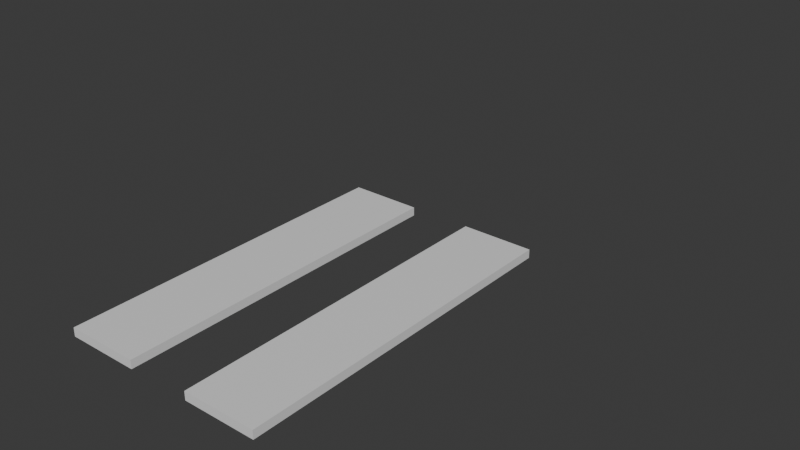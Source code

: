 # Source: 3d.blend  (saved by Blender 4.2.66; exported with 4.5.12 LTS)
import bpy
from mathutils import Matrix  # noqa: F401  (used for matrix-valued properties, if any)

bpy.ops.wm.read_factory_settings(use_empty=True)
scene = bpy.context.scene
scene.name = 'Scene'

# ---- collections
col_collection = bpy.data.collections.new('Collection'); scene.collection.children.link(col_collection)

# ---- materials (node trees are filled in below, after node groups)
mat_material = bpy.data.materials.new('Material')
mat_material.surface_render_method = 'BLENDED'
mat_material.blend_method = 'BLEND'
mat_material.alpha_threshold = 0.0
mat_material.use_transparent_shadow = False
mat_material.roughness = 0.5
mat_material.line_color = (0.0, 0.0, 0.0, 1.0)

# ---- material node trees
mat_material.use_nodes = True; mat_material.node_tree.nodes.clear()
_N = mat_material.node_tree.nodes; _L = mat_material.node_tree.links
n0 = _N.new('ShaderNodeOutputMaterial'); n0.name = 'Material Output'; n0.location = (300, 300)
n1 = _N.new('ShaderNodeBsdfPrincipled'); n1.name = 'Principled BSDF'; n1.location = (10, 300)
n1.inputs[3].default_value = 1.45
n2 = _N.new('ShaderNodeMixShader'); n2.name = 'Mix Shader'; n2.location = (-190, -100)
n3 = _N.new('ShaderNodeBsdfTransparent'); n3.name = 'Transparent BSDF'; n3.location = (-390, -100)
n4 = _N.new('ShaderNodeValToRGB'); n4.name = 'Color Ramp'; n4.location = (-590, -100)
while len(n4.color_ramp.elements) > 1: n4.color_ramp.elements.remove(n4.color_ramp.elements[-1])
n4.color_ramp.elements[0].position = 0.0; n4.color_ramp.elements[0].color = (0.0, 0.0, 0.0, 0.0)
_e = n4.color_ramp.elements.new(1.0); _e.color = (1.0, 1.0, 1.0, 1.0)
n5 = _N.new('ShaderNodeSeparateXYZ'); n5.name = 'Separate XYZ'; n5.location = (-790, -100)
n6 = _N.new('ShaderNodeUVMap'); n6.name = 'UV Map'; n6.location = (-990, -100)
n6.uv_map = 'Explode fade'
n7 = _N.new('ShaderNodeMixShader'); n7.name = 'Mix Shader.001'; n7.location = (-390, -500)
n8 = _N.new('ShaderNodeBsdfTransparent'); n8.name = 'Transparent BSDF.001'; n8.location = (-590, -500)
n9 = _N.new('ShaderNodeValToRGB'); n9.name = 'Color Ramp.001'; n9.location = (-790, -500)
while len(n9.color_ramp.elements) > 1: n9.color_ramp.elements.remove(n9.color_ramp.elements[-1])
n9.color_ramp.elements[0].position = 0.0; n9.color_ramp.elements[0].color = (0.0, 0.0, 0.0, 0.0)
_e = n9.color_ramp.elements.new(1.0); _e.color = (1.0, 1.0, 1.0, 1.0)
n10 = _N.new('ShaderNodeSeparateXYZ'); n10.name = 'Separate XYZ.001'; n10.location = (-990, -500)
n11 = _N.new('ShaderNodeUVMap'); n11.name = 'UV Map.001'; n11.location = (-1190, -500)
n11.uv_map = 'Explode fade'
_L.new(n1.outputs[0], n2.inputs[1])
_L.new(n3.outputs[0], n2.inputs[2])
_L.new(n4.outputs[1], n2.inputs[0])
_L.new(n5.outputs[0], n4.inputs[0])
_L.new(n6.outputs[0], n5.inputs[0])
_L.new(n2.outputs[0], n7.inputs[1])
_L.new(n7.outputs[0], n0.inputs[0])
_L.new(n8.outputs[0], n7.inputs[2])
_L.new(n9.outputs[1], n7.inputs[0])
_L.new(n10.outputs[0], n9.inputs[0])
_L.new(n11.outputs[0], n10.inputs[0])
n0.is_active_output = True

# ---- world
world_world = bpy.data.worlds.new('World'); scene.world = world_world
world_world.use_nodes = True; world_world.node_tree.nodes.clear()
_N = world_world.node_tree.nodes; _L = world_world.node_tree.links
n0 = _N.new('ShaderNodeOutputWorld'); n0.name = 'World Output'; n0.location = (300, 300)
n1 = _N.new('ShaderNodeBackground'); n1.name = 'Background'; n1.location = (10, 300)
n1.inputs[0].default_value = (0.05088, 0.05088, 0.05088, 1.0)
_L.new(n1.outputs[0], n0.inputs[0])
n0.is_active_output = True
world_world.color = (0.05088, 0.05088, 0.05088)
world_world.sun_shadow_jitter_overblur = 0.0

# ---- meshes
me_cube = bpy.data.meshes.new('Cube')
me_cube.from_pydata([(1.0, 1.0, 1.0), (1.0, 1.0, -1.0), (1.0, -1.0, 1.0), (1.0, -1.0, -1.0), (-1.0, 1.0, 1.0), (-1.0, 1.0, -1.0), (-1.0, -1.0, 1.0), (-1.0, -1.0, -1.0)], [], [(0, 4, 6, 2), (3, 2, 6, 7), (7, 6, 4, 5), (5, 1, 3, 7), (1, 0, 2, 3), (5, 4, 0, 1)])
_uv = me_cube.uv_layers.new(name='UVMap')
_uv.uv.foreach_set('vector', [0.625, 0.5, 0.875, 0.5, 0.875, 0.75, 0.625, 0.75, 0.375, 0.75, 0.625, 0.75, 0.625, 1.0, 0.375, 1.0, 0.375, 0.0, 0.625, 0.0, 0.625, 0.25, 0.375, 0.25, 0.125, 0.5, 0.375, 0.5, 0.375, 0.75, 0.125, 0.75, 0.375, 0.5, 0.625, 0.5, 0.625, 0.75, 0.375, 0.75, 0.375, 0.25, 0.625, 0.25, 0.625, 0.5, 0.375, 0.5])
_uv.active_render = True
_uv = me_cube.uv_layers.new(name='Explode fade')
_uv.uv.foreach_set('vector', [0.625, 0.5, 0.875, 0.5, 0.875, 0.75, 0.625, 0.75, 0.375, 0.75, 0.625, 0.75, 0.625, 1.0, 0.375, 1.0, 0.375, 0.0, 0.625, 0.0, 0.625, 0.25, 0.375, 0.25, 0.125, 0.5, 0.375, 0.5, 0.375, 0.75, 0.125, 0.75, 0.375, 0.5, 0.625, 0.5, 0.625, 0.75, 0.375, 0.75, 0.375, 0.25, 0.625, 0.25, 0.625, 0.5, 0.375, 0.5])
me_cube.materials.append(mat_material)
me_cube.use_mirror_vertex_groups = False
me_cube.update()
me_cube_001 = bpy.data.meshes.new('Cube.001')
me_cube_001.from_pydata([(1.0, 1.0, 1.0), (1.0, 1.0, -1.0), (1.0, -1.0, 1.0), (1.0, -1.0, -1.0), (-1.0, 1.0, 1.0), (-1.0, 1.0, -1.0), (-1.0, -1.0, 1.0), (-1.0, -1.0, -1.0)], [], [(0, 4, 6, 2), (3, 2, 6, 7), (7, 6, 4, 5), (5, 1, 3, 7), (1, 0, 2, 3), (5, 4, 0, 1)])
_uv = me_cube_001.uv_layers.new(name='UVMap')
_uv.uv.foreach_set('vector', [0.625, 0.5, 0.875, 0.5, 0.875, 0.75, 0.625, 0.75, 0.375, 0.75, 0.625, 0.75, 0.625, 1.0, 0.375, 1.0, 0.375, 0.0, 0.625, 0.0, 0.625, 0.25, 0.375, 0.25, 0.125, 0.5, 0.375, 0.5, 0.375, 0.75, 0.125, 0.75, 0.375, 0.5, 0.625, 0.5, 0.625, 0.75, 0.375, 0.75, 0.375, 0.25, 0.625, 0.25, 0.625, 0.5, 0.375, 0.5])
_uv.active_render = True
_uv = me_cube_001.uv_layers.new(name='Explode fade')
_uv.uv.foreach_set('vector', [0.625, 0.5, 0.875, 0.5, 0.875, 0.75, 0.625, 0.75, 0.375, 0.75, 0.625, 0.75, 0.625, 1.0, 0.375, 1.0, 0.375, 0.0, 0.625, 0.0, 0.625, 0.25, 0.375, 0.25, 0.125, 0.5, 0.375, 0.5, 0.375, 0.75, 0.125, 0.75, 0.375, 0.5, 0.625, 0.5, 0.625, 0.75, 0.375, 0.75, 0.375, 0.25, 0.625, 0.25, 0.625, 0.5, 0.375, 0.5])
me_cube_001.materials.append(mat_material)
me_cube_001.use_mirror_vertex_groups = False
me_cube_001.update()

# ---- objects
ob_platform1 = bpy.data.objects.new('platform1', me_cube)
ob_platform2 = bpy.data.objects.new('platform2', me_cube_001)

# ---- transforms, parenting, visibility, modifiers, constraints
ob_platform1.location = (0.0, 0.0, 0.0)
ob_platform1.scale = (2.283, 10.86, 0.2682)
ob_platform1.lock_rotations_4d = False
ob_platform1.empty_display_type = 'ARROWS'
ob_platform1.lineart.crease_threshold = 0.0
_m = ob_platform1.modifiers.new('ParticleSystem', 'PARTICLE_SYSTEM')
_m = ob_platform1.modifiers.new('Explode', 'EXPLODE')
_m.use_edge_cut = True
_m.show_dead = False
_m.particle_uv = 'Explode fade'
ob_platform2.location = (8.533, 0.0, 0.0)
ob_platform2.scale = (2.283, 10.86, 0.2682)
ob_platform2.lock_rotations_4d = False
ob_platform2.empty_display_type = 'ARROWS'
ob_platform2.lineart.crease_threshold = 0.0
_m = ob_platform2.modifiers.new('ParticleSystem', 'PARTICLE_SYSTEM')
_m = ob_platform2.modifiers.new('Explode', 'EXPLODE')
_m.use_edge_cut = True
_m.show_dead = False
_m.particle_uv = 'Explode fade'

# ---- collection membership
col_collection.objects.link(ob_platform1)
col_collection.objects.link(ob_platform2)

# ---- scene / render settings (as saved in the file)
scene.frame_start = 1; scene.frame_end = 250; scene.frame_set(1)
scene.render.engine = 'BLENDER_EEVEE_NEXT'
bpy.context.view_layer.update()

# ---- added for rendering (the .blend has no active camera and no usable light): camera, sun
cam_auto = bpy.data.cameras.new('AutoCamera')
cam_auto.lens = 50.0
cam_auto.sensor_width = 36.0
cam_auto.clip_end = 1000.0
ob_auto_camera = bpy.data.objects.new('AutoCamera', cam_auto)
scene.collection.objects.link(ob_auto_camera)
ob_auto_camera.location = (41.0093, -36.964, 30.5698)
ob_auto_camera.rotation_euler = (1.09748, -7.21219e-08, 0.694738)
scene.camera = ob_auto_camera
light_auto_sun = bpy.data.lights.new('AutoSun', 'SUN')
light_auto_sun.energy = 3.0
light_auto_sun.angle = 0.0523599
ob_auto_sun = bpy.data.objects.new('AutoSun', light_auto_sun)
scene.collection.objects.link(ob_auto_sun)
ob_auto_sun.rotation_euler = (0.872665, 0.174533, 0.523599)
bpy.context.view_layer.update()
